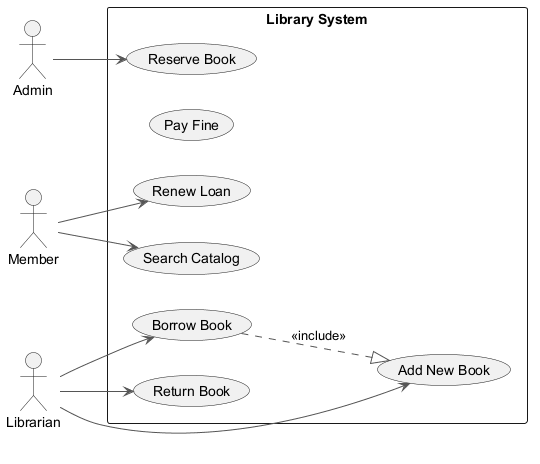

The diagram above was rendered by PlantUML. Its source (embedded in the PNG):
@startuml
skinparam backgroundColor #FFFFFF
skinparam classBackgroundColor #F1F8E9
skinparam classBorderColor #33691E
skinparam ArrowColor #555555
left to right direction
actor "Admin" as A
actor "Member" as M
actor "Librarian" as L
rectangle "Library System" {
  usecase "Search Catalog" as UC_SearchCatalog
  usecase "Pay Fine" as UC_PayFine
  usecase "Add New Book" as UC_AddNewBook
  usecase "Reserve Book" as UC_ReserveBook
  usecase "Renew Loan" as UC_RenewLoan
  usecase "Borrow Book" as UC_BorrowBook
  usecase "Return Book" as UC_ReturnBook
}
A --> UC_ReserveBook
M --> UC_SearchCatalog
M --> UC_RenewLoan
L --> UC_ReturnBook
L --> UC_AddNewBook
L --> UC_BorrowBook
UC_BorrowBook ..|> UC_AddNewBook : <<include>>
@enduml